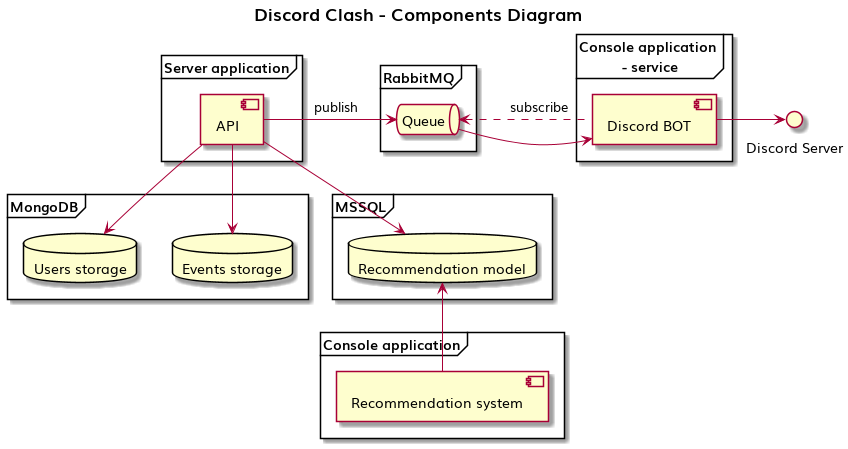

The diagram above was rendered by PlantUML. Its source (embedded in the PNG):
@startuml
skinparam defaultFontName Muli

title **Discord Clash - Components Diagram**

frame "Server application" {
    [API]
}

frame "Console application" {
    [Recommendation system] as RS  
}

frame "MongoDB" {
    database "Users storage" as DB2
    database "Events storage" as DB3
}

frame "MSSQL" {
    database "Recommendation model" as DB1
}

frame RabbitMQ as Rabbit {
    queue "Queue" as Q1
}

frame "Console application\n - service" {
    [Discord BOT] as BOT
}

() "Discord Server" as Channel

API -right-> Q1 : "\tpublish\t"
Q1 -right-> BOT : ""
Q1 <.right. BOT : "\tsubscribe\t"
BOT -right-> Channel : "\t"
RS -up-> DB1
API --> DB1
API --> DB2
API --> DB3

@enduml